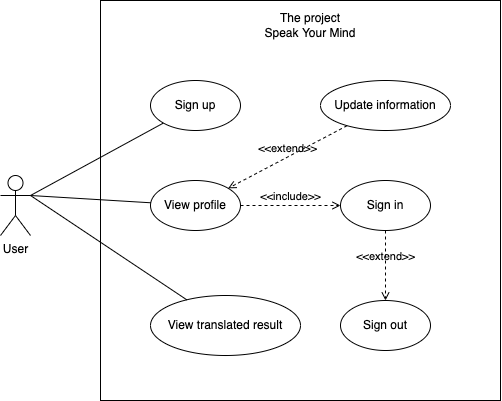

The diagram above was exported from draw.io. Its source (the exported page's mxGraphModel, read from the mxfile embedded in the PNG):
<mxGraphModel dx="860" dy="565" grid="1" gridSize="10" guides="1" tooltips="1" connect="1" arrows="1" fold="1" page="1" pageScale="1" pageWidth="850" pageHeight="1100" math="0" shadow="0">
  <root>
    <mxCell id="0" />
    <mxCell id="1" parent="0" />
    <mxCell id="VDu0bcNLICDdjVw8o6WB-2" value="" style="rounded=0;whiteSpace=wrap;html=1;" vertex="1" parent="1">
      <mxGeometry x="280" y="90" width="400" height="400" as="geometry" />
    </mxCell>
    <mxCell id="VDu0bcNLICDdjVw8o6WB-3" value="The project&lt;br&gt;Speak Your Mind" style="text;html=1;strokeColor=none;fillColor=none;align=center;verticalAlign=middle;whiteSpace=wrap;rounded=0;" vertex="1" parent="1">
      <mxGeometry x="395" y="100" width="190" height="30" as="geometry" />
    </mxCell>
    <mxCell id="VDu0bcNLICDdjVw8o6WB-14" style="rounded=0;orthogonalLoop=1;jettySize=auto;html=1;exitX=1;exitY=0.3333333333333333;exitDx=0;exitDy=0;exitPerimeter=0;endArrow=none;endFill=0;" edge="1" parent="1" source="VDu0bcNLICDdjVw8o6WB-4" target="VDu0bcNLICDdjVw8o6WB-5">
      <mxGeometry relative="1" as="geometry" />
    </mxCell>
    <mxCell id="VDu0bcNLICDdjVw8o6WB-4" value="User" style="shape=umlActor;verticalLabelPosition=bottom;verticalAlign=top;html=1;outlineConnect=0;" vertex="1" parent="1">
      <mxGeometry x="180" y="265" width="30" height="60" as="geometry" />
    </mxCell>
    <mxCell id="VDu0bcNLICDdjVw8o6WB-5" value="Sign up" style="ellipse;whiteSpace=wrap;html=1;" vertex="1" parent="1">
      <mxGeometry x="330" y="170" width="90" height="50" as="geometry" />
    </mxCell>
    <mxCell id="VDu0bcNLICDdjVw8o6WB-6" value="View profile" style="ellipse;whiteSpace=wrap;html=1;" vertex="1" parent="1">
      <mxGeometry x="330" y="270" width="90" height="50" as="geometry" />
    </mxCell>
    <mxCell id="VDu0bcNLICDdjVw8o6WB-7" value="Update information" style="ellipse;whiteSpace=wrap;html=1;" vertex="1" parent="1">
      <mxGeometry x="500" y="170" width="130" height="50" as="geometry" />
    </mxCell>
    <mxCell id="VDu0bcNLICDdjVw8o6WB-8" value="Sign in" style="ellipse;whiteSpace=wrap;html=1;" vertex="1" parent="1">
      <mxGeometry x="520" y="270" width="90" height="50" as="geometry" />
    </mxCell>
    <mxCell id="VDu0bcNLICDdjVw8o6WB-9" value="Sign out" style="ellipse;whiteSpace=wrap;html=1;" vertex="1" parent="1">
      <mxGeometry x="520" y="390" width="90" height="50" as="geometry" />
    </mxCell>
    <mxCell id="VDu0bcNLICDdjVw8o6WB-10" value="&amp;lt;&amp;lt;extend&amp;gt;&amp;gt;" style="html=1;verticalAlign=bottom;labelBackgroundColor=none;endArrow=open;endFill=0;dashed=1;rounded=0;" edge="1" parent="1" source="VDu0bcNLICDdjVw8o6WB-7" target="VDu0bcNLICDdjVw8o6WB-6">
      <mxGeometry width="160" relative="1" as="geometry">
        <mxPoint x="400" y="290" as="sourcePoint" />
        <mxPoint x="560" y="290" as="targetPoint" />
      </mxGeometry>
    </mxCell>
    <mxCell id="VDu0bcNLICDdjVw8o6WB-11" value="&amp;lt;&amp;lt;include&amp;gt;&amp;gt;" style="html=1;verticalAlign=bottom;labelBackgroundColor=none;endArrow=open;endFill=0;dashed=1;rounded=0;" edge="1" parent="1" source="VDu0bcNLICDdjVw8o6WB-6" target="VDu0bcNLICDdjVw8o6WB-8">
      <mxGeometry width="160" relative="1" as="geometry">
        <mxPoint x="400" y="290" as="sourcePoint" />
        <mxPoint x="560" y="290" as="targetPoint" />
      </mxGeometry>
    </mxCell>
    <mxCell id="VDu0bcNLICDdjVw8o6WB-12" value="&amp;lt;&amp;lt;extend&amp;gt;&amp;gt;" style="html=1;verticalAlign=bottom;labelBackgroundColor=none;endArrow=open;endFill=0;dashed=1;rounded=0;" edge="1" parent="1" source="VDu0bcNLICDdjVw8o6WB-8" target="VDu0bcNLICDdjVw8o6WB-9">
      <mxGeometry width="160" relative="1" as="geometry">
        <mxPoint x="527.9612786430841" y="222.25358505369502" as="sourcePoint" />
        <mxPoint x="422.5028858363203" y="261.18314732346096" as="targetPoint" />
      </mxGeometry>
    </mxCell>
    <mxCell id="VDu0bcNLICDdjVw8o6WB-13" value="View translated result" style="ellipse;whiteSpace=wrap;html=1;" vertex="1" parent="1">
      <mxGeometry x="330" y="385" width="150" height="60" as="geometry" />
    </mxCell>
    <mxCell id="VDu0bcNLICDdjVw8o6WB-16" style="rounded=0;orthogonalLoop=1;jettySize=auto;html=1;exitX=1;exitY=0.3333333333333333;exitDx=0;exitDy=0;exitPerimeter=0;endArrow=none;endFill=0;" edge="1" parent="1" source="VDu0bcNLICDdjVw8o6WB-4" target="VDu0bcNLICDdjVw8o6WB-6">
      <mxGeometry relative="1" as="geometry" />
    </mxCell>
    <mxCell id="VDu0bcNLICDdjVw8o6WB-17" style="rounded=0;orthogonalLoop=1;jettySize=auto;html=1;exitX=1;exitY=0.3333333333333333;exitDx=0;exitDy=0;exitPerimeter=0;endArrow=none;endFill=0;" edge="1" parent="1" source="VDu0bcNLICDdjVw8o6WB-4" target="VDu0bcNLICDdjVw8o6WB-13">
      <mxGeometry relative="1" as="geometry" />
    </mxCell>
  </root>
</mxGraphModel>